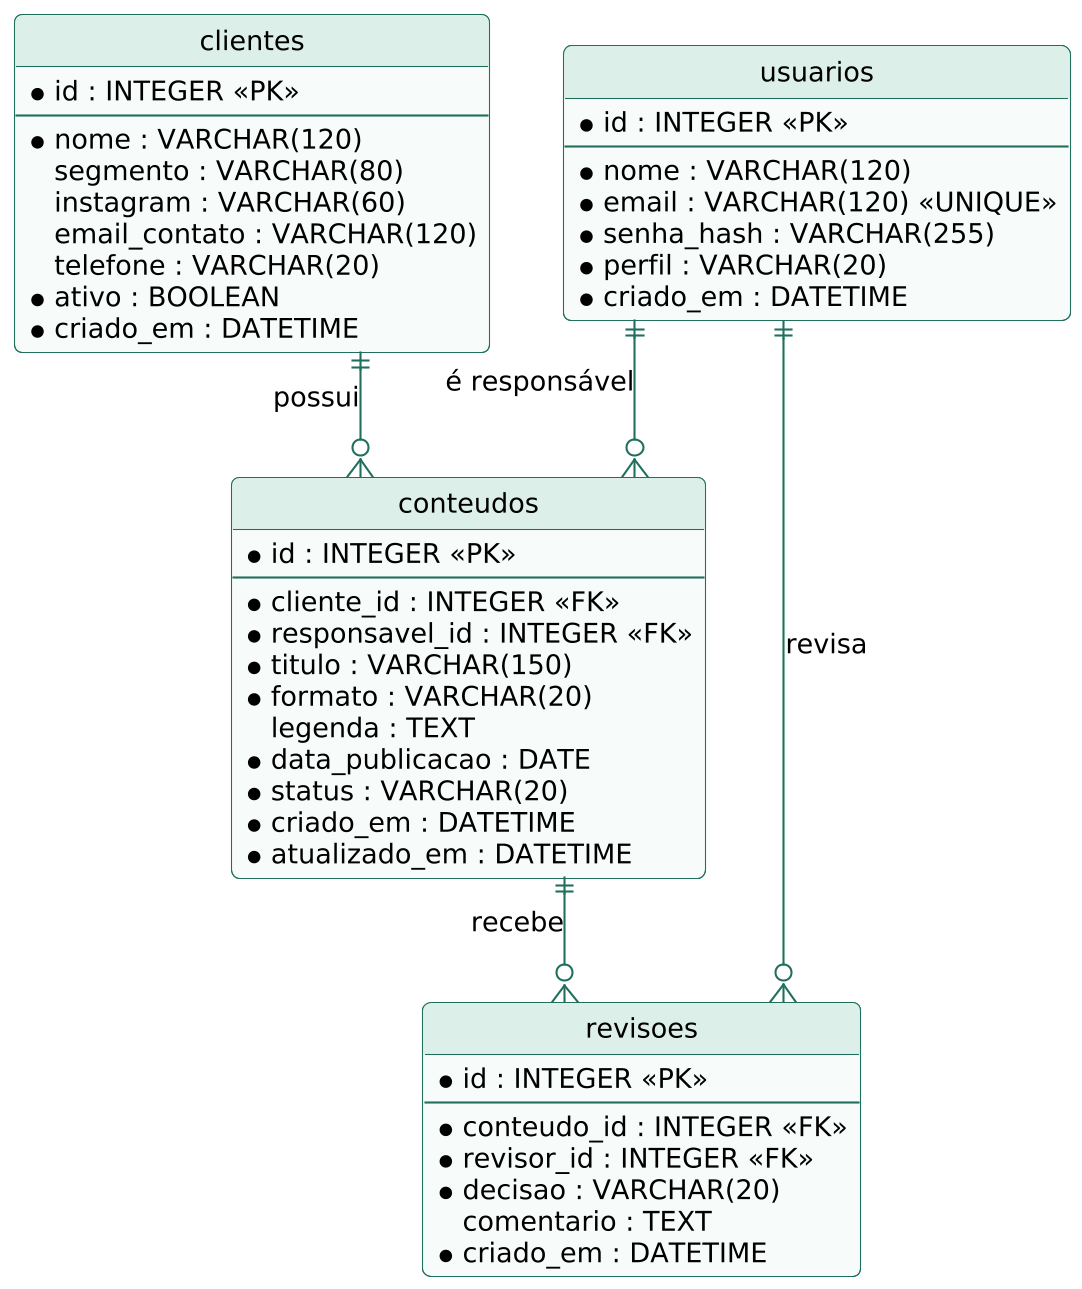

The diagram above was rendered by PlantUML. Its source (embedded in the PNG):
@startuml
skinparamlocked dpi 200
!include _estilo.iuml
hide circle
skinparam linetype ortho
entity "usuarios" as U {
  * id : INTEGER <<PK>>
  --
  * nome : VARCHAR(120)
  * email : VARCHAR(120) <<UNIQUE>>
  * senha_hash : VARCHAR(255)
  * perfil : VARCHAR(20)
  * criado_em : DATETIME
}
entity "clientes" as C {
  * id : INTEGER <<PK>>
  --
  * nome : VARCHAR(120)
  segmento : VARCHAR(80)
  instagram : VARCHAR(60)
  email_contato : VARCHAR(120)
  telefone : VARCHAR(20)
  * ativo : BOOLEAN
  * criado_em : DATETIME
}
entity "conteudos" as CT {
  * id : INTEGER <<PK>>
  --
  * cliente_id : INTEGER <<FK>>
  * responsavel_id : INTEGER <<FK>>
  * titulo : VARCHAR(150)
  * formato : VARCHAR(20)
  legenda : TEXT
  * data_publicacao : DATE
  * status : VARCHAR(20)
  * criado_em : DATETIME
  * atualizado_em : DATETIME
}
entity "revisoes" as R {
  * id : INTEGER <<PK>>
  --
  * conteudo_id : INTEGER <<FK>>
  * revisor_id : INTEGER <<FK>>
  * decisao : VARCHAR(20)
  comentario : TEXT
  * criado_em : DATETIME
}
C ||--o{ CT : "possui"
U ||--o{ CT : "é responsável"
CT ||--o{ R : "recebe"
U ||--o{ R : "revisa"
@enduml